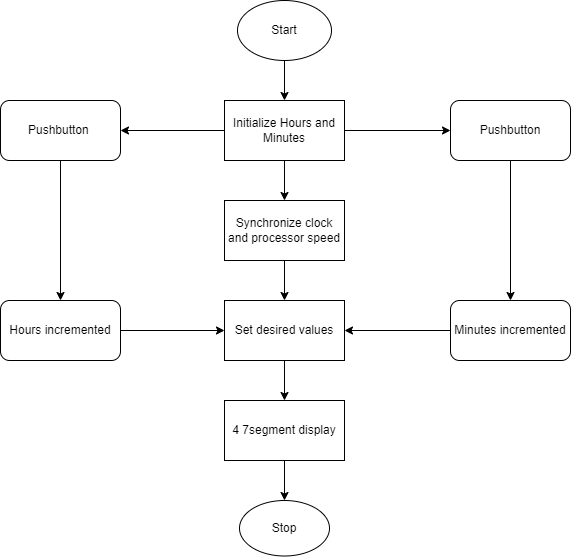

The diagram above was exported from draw.io. Its source (the exported page's mxGraphModel, read from the mxfile embedded in the PNG):
<mxGraphModel dx="1038" dy="547" grid="1" gridSize="10" guides="1" tooltips="1" connect="1" arrows="1" fold="1" page="1" pageScale="1" pageWidth="827" pageHeight="1169" math="0" shadow="0">
  <root>
    <mxCell id="WIyWlLk6GJQsqaUBKTNV-0" />
    <mxCell id="WIyWlLk6GJQsqaUBKTNV-1" parent="WIyWlLk6GJQsqaUBKTNV-0" />
    <mxCell id="GlPoqoqOlsCnXNIn7sdJ-10" style="edgeStyle=orthogonalEdgeStyle;rounded=0;orthogonalLoop=1;jettySize=auto;html=1;exitX=0.5;exitY=1;exitDx=0;exitDy=0;entryX=0.5;entryY=0;entryDx=0;entryDy=0;" edge="1" parent="WIyWlLk6GJQsqaUBKTNV-1" source="GlPoqoqOlsCnXNIn7sdJ-0" target="GlPoqoqOlsCnXNIn7sdJ-1">
      <mxGeometry relative="1" as="geometry" />
    </mxCell>
    <mxCell id="GlPoqoqOlsCnXNIn7sdJ-0" value="Start" style="ellipse;whiteSpace=wrap;html=1;" vertex="1" parent="WIyWlLk6GJQsqaUBKTNV-1">
      <mxGeometry x="367" y="100" width="94" height="60" as="geometry" />
    </mxCell>
    <mxCell id="GlPoqoqOlsCnXNIn7sdJ-11" style="edgeStyle=orthogonalEdgeStyle;rounded=0;orthogonalLoop=1;jettySize=auto;html=1;exitX=0.5;exitY=1;exitDx=0;exitDy=0;entryX=0.5;entryY=0;entryDx=0;entryDy=0;" edge="1" parent="WIyWlLk6GJQsqaUBKTNV-1" source="GlPoqoqOlsCnXNIn7sdJ-1" target="GlPoqoqOlsCnXNIn7sdJ-2">
      <mxGeometry relative="1" as="geometry" />
    </mxCell>
    <mxCell id="GlPoqoqOlsCnXNIn7sdJ-15" style="edgeStyle=orthogonalEdgeStyle;rounded=0;orthogonalLoop=1;jettySize=auto;html=1;exitX=0;exitY=0.5;exitDx=0;exitDy=0;entryX=1;entryY=0.5;entryDx=0;entryDy=0;" edge="1" parent="WIyWlLk6GJQsqaUBKTNV-1" source="GlPoqoqOlsCnXNIn7sdJ-1" target="GlPoqoqOlsCnXNIn7sdJ-5">
      <mxGeometry relative="1" as="geometry" />
    </mxCell>
    <mxCell id="GlPoqoqOlsCnXNIn7sdJ-16" style="edgeStyle=orthogonalEdgeStyle;rounded=0;orthogonalLoop=1;jettySize=auto;html=1;exitX=1;exitY=0.5;exitDx=0;exitDy=0;entryX=0;entryY=0.5;entryDx=0;entryDy=0;" edge="1" parent="WIyWlLk6GJQsqaUBKTNV-1" source="GlPoqoqOlsCnXNIn7sdJ-1" target="GlPoqoqOlsCnXNIn7sdJ-6">
      <mxGeometry relative="1" as="geometry" />
    </mxCell>
    <mxCell id="GlPoqoqOlsCnXNIn7sdJ-1" value="Initialize Hours and Minutes" style="rounded=0;whiteSpace=wrap;html=1;" vertex="1" parent="WIyWlLk6GJQsqaUBKTNV-1">
      <mxGeometry x="354" y="200" width="120" height="60" as="geometry" />
    </mxCell>
    <mxCell id="GlPoqoqOlsCnXNIn7sdJ-12" style="edgeStyle=orthogonalEdgeStyle;rounded=0;orthogonalLoop=1;jettySize=auto;html=1;exitX=0.5;exitY=1;exitDx=0;exitDy=0;entryX=0.5;entryY=0;entryDx=0;entryDy=0;" edge="1" parent="WIyWlLk6GJQsqaUBKTNV-1" source="GlPoqoqOlsCnXNIn7sdJ-2" target="GlPoqoqOlsCnXNIn7sdJ-3">
      <mxGeometry relative="1" as="geometry" />
    </mxCell>
    <mxCell id="GlPoqoqOlsCnXNIn7sdJ-2" value="Synchronize clock and processor speed" style="rounded=0;whiteSpace=wrap;html=1;" vertex="1" parent="WIyWlLk6GJQsqaUBKTNV-1">
      <mxGeometry x="354" y="300" width="120" height="60" as="geometry" />
    </mxCell>
    <mxCell id="GlPoqoqOlsCnXNIn7sdJ-13" style="edgeStyle=orthogonalEdgeStyle;rounded=0;orthogonalLoop=1;jettySize=auto;html=1;exitX=0.5;exitY=1;exitDx=0;exitDy=0;entryX=0.5;entryY=0;entryDx=0;entryDy=0;" edge="1" parent="WIyWlLk6GJQsqaUBKTNV-1" source="GlPoqoqOlsCnXNIn7sdJ-3" target="GlPoqoqOlsCnXNIn7sdJ-9">
      <mxGeometry relative="1" as="geometry" />
    </mxCell>
    <mxCell id="GlPoqoqOlsCnXNIn7sdJ-3" value="Set desired values" style="rounded=0;whiteSpace=wrap;html=1;" vertex="1" parent="WIyWlLk6GJQsqaUBKTNV-1">
      <mxGeometry x="354" y="400" width="120" height="60" as="geometry" />
    </mxCell>
    <mxCell id="GlPoqoqOlsCnXNIn7sdJ-4" value="Stop" style="ellipse;whiteSpace=wrap;html=1;" vertex="1" parent="WIyWlLk6GJQsqaUBKTNV-1">
      <mxGeometry x="369" y="600" width="90" height="55.5" as="geometry" />
    </mxCell>
    <mxCell id="GlPoqoqOlsCnXNIn7sdJ-17" style="edgeStyle=orthogonalEdgeStyle;rounded=0;orthogonalLoop=1;jettySize=auto;html=1;exitX=0.5;exitY=1;exitDx=0;exitDy=0;entryX=0.5;entryY=0;entryDx=0;entryDy=0;" edge="1" parent="WIyWlLk6GJQsqaUBKTNV-1" source="GlPoqoqOlsCnXNIn7sdJ-5" target="GlPoqoqOlsCnXNIn7sdJ-7">
      <mxGeometry relative="1" as="geometry" />
    </mxCell>
    <mxCell id="GlPoqoqOlsCnXNIn7sdJ-5" value="Pushbutton&amp;nbsp;" style="rounded=1;whiteSpace=wrap;html=1;" vertex="1" parent="WIyWlLk6GJQsqaUBKTNV-1">
      <mxGeometry x="130" y="200" width="120" height="60" as="geometry" />
    </mxCell>
    <mxCell id="GlPoqoqOlsCnXNIn7sdJ-19" style="edgeStyle=orthogonalEdgeStyle;rounded=0;orthogonalLoop=1;jettySize=auto;html=1;exitX=0.5;exitY=1;exitDx=0;exitDy=0;entryX=0.5;entryY=0;entryDx=0;entryDy=0;" edge="1" parent="WIyWlLk6GJQsqaUBKTNV-1" source="GlPoqoqOlsCnXNIn7sdJ-6" target="GlPoqoqOlsCnXNIn7sdJ-8">
      <mxGeometry relative="1" as="geometry" />
    </mxCell>
    <mxCell id="GlPoqoqOlsCnXNIn7sdJ-6" value="Pushbutton" style="rounded=1;whiteSpace=wrap;html=1;" vertex="1" parent="WIyWlLk6GJQsqaUBKTNV-1">
      <mxGeometry x="580" y="200" width="120" height="60" as="geometry" />
    </mxCell>
    <mxCell id="GlPoqoqOlsCnXNIn7sdJ-18" style="edgeStyle=orthogonalEdgeStyle;rounded=0;orthogonalLoop=1;jettySize=auto;html=1;exitX=1;exitY=0.5;exitDx=0;exitDy=0;entryX=0;entryY=0.5;entryDx=0;entryDy=0;" edge="1" parent="WIyWlLk6GJQsqaUBKTNV-1" source="GlPoqoqOlsCnXNIn7sdJ-7" target="GlPoqoqOlsCnXNIn7sdJ-3">
      <mxGeometry relative="1" as="geometry" />
    </mxCell>
    <mxCell id="GlPoqoqOlsCnXNIn7sdJ-7" value="Hours incremented" style="rounded=1;whiteSpace=wrap;html=1;" vertex="1" parent="WIyWlLk6GJQsqaUBKTNV-1">
      <mxGeometry x="130" y="400" width="120" height="60" as="geometry" />
    </mxCell>
    <mxCell id="GlPoqoqOlsCnXNIn7sdJ-20" style="edgeStyle=orthogonalEdgeStyle;rounded=0;orthogonalLoop=1;jettySize=auto;html=1;exitX=0;exitY=0.5;exitDx=0;exitDy=0;entryX=1;entryY=0.5;entryDx=0;entryDy=0;" edge="1" parent="WIyWlLk6GJQsqaUBKTNV-1" source="GlPoqoqOlsCnXNIn7sdJ-8" target="GlPoqoqOlsCnXNIn7sdJ-3">
      <mxGeometry relative="1" as="geometry" />
    </mxCell>
    <mxCell id="GlPoqoqOlsCnXNIn7sdJ-8" value="Minutes incremented" style="rounded=1;whiteSpace=wrap;html=1;" vertex="1" parent="WIyWlLk6GJQsqaUBKTNV-1">
      <mxGeometry x="580" y="400" width="120" height="60" as="geometry" />
    </mxCell>
    <mxCell id="GlPoqoqOlsCnXNIn7sdJ-14" style="edgeStyle=orthogonalEdgeStyle;rounded=0;orthogonalLoop=1;jettySize=auto;html=1;exitX=0.5;exitY=1;exitDx=0;exitDy=0;entryX=0.5;entryY=0;entryDx=0;entryDy=0;" edge="1" parent="WIyWlLk6GJQsqaUBKTNV-1" source="GlPoqoqOlsCnXNIn7sdJ-9" target="GlPoqoqOlsCnXNIn7sdJ-4">
      <mxGeometry relative="1" as="geometry" />
    </mxCell>
    <mxCell id="GlPoqoqOlsCnXNIn7sdJ-9" value="4 7segment display" style="rounded=0;whiteSpace=wrap;html=1;" vertex="1" parent="WIyWlLk6GJQsqaUBKTNV-1">
      <mxGeometry x="354" y="500" width="120" height="60" as="geometry" />
    </mxCell>
  </root>
</mxGraphModel>